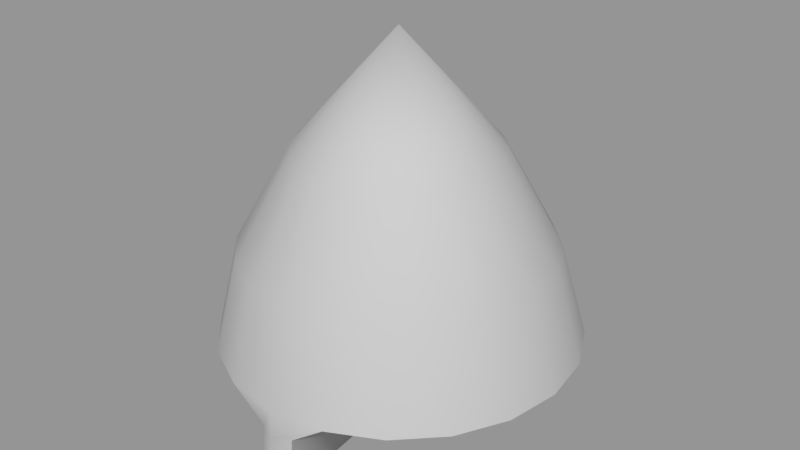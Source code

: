# Source: BaseHat.blend  (saved by Blender 2.79.0; exported with 4.5.12 LTS)
import bpy
from mathutils import Matrix  # noqa: F401  (used for matrix-valued properties, if any)

bpy.ops.wm.read_factory_settings(use_empty=True)
scene = bpy.context.scene
scene.name = 'Scene'

# ---- collections
col_collection_1 = bpy.data.collections.new('Collection 1'); scene.collection.children.link(col_collection_1)

# ---- materials (node trees are filled in below, after node groups)
mat_helmet_002 = bpy.data.materials.new('Helmet.002')
mat_helmet_002.alpha_threshold = 0.0
mat_helmet_002.use_transparent_shadow = False
mat_helmet_002.diffuse_color = (0.5, 0.5, 0.5, 1.0)
mat_helmet_002.roughness = 0.5

# ---- material node trees

# ---- meshes
me_untitled_001 = bpy.data.meshes.new('Untitled.001')
me_untitled_001.from_pydata([(0.0, 0.06112, 0.0), (0.7088, -1.22, -0.2483), (0.6029, -1.219, -0.4585), (0.438, -1.219, -0.6254), (0.2303, -1.219, -0.7326), (-2.121e-08, -1.219, -0.7695), (-0.2303, -1.219, -0.7326), (-0.438, -1.219, -0.6254), (-0.6029, -1.219, -0.4585), (-0.7088, -1.22, -0.2483), (-0.7452, -1.22, -0.01518), (-0.7088, -1.22, 0.2179), (-0.6029, -1.22, 0.4282), (-0.438, -1.22, 0.5951), (-0.2303, -1.22, 0.7022), (-6.18e-08, -1.22, 0.739), (0.2303, -1.22, 0.7022), (0.438, -1.22, 0.5951), (0.6029, -1.22, 0.4282), (0.7088, -1.22, 0.2179), (0.7452, -1.22, -0.01518), (0.6132, -0.8193, -0.1992), (0.3968, -0.4108, -0.1289), (0.6448, -0.8193, -9.313e-08), (0.4172, -0.4108, -5.96e-08), (0.5216, -0.8193, -0.379), (0.3375, -0.4108, -0.2452), (0.379, -0.8193, -0.5216), (0.2452, -0.4108, -0.3375), (0.1992, -0.8193, -0.6132), (0.1289, -0.4108, -0.3968), (-3.142e-08, -0.8193, -0.6448), (-3.67e-08, -0.4108, -0.4172), (-0.1992, -0.8193, -0.6132), (-0.1289, -0.4108, -0.3968), (-0.379, -0.8193, -0.5216), (-0.2452, -0.4108, -0.3375), (-0.5216, -0.8193, -0.379), (-0.3375, -0.4108, -0.2452), (-0.6132, -0.8193, -0.1992), (-0.3968, -0.4108, -0.1289), (-0.6448, -0.8193, -5.96e-08), (-0.4172, -0.4108, -5.96e-08), (-0.6132, -0.8193, 0.1992), (-0.3968, -0.4108, 0.1289), (-0.5216, -0.8193, 0.379), (-0.3375, -0.4108, 0.2452), (-0.379, -0.8193, 0.5216), (-0.2452, -0.4108, 0.3375), (-0.1992, -0.8193, 0.6132), (-0.1289, -0.4108, 0.3968), (-5.908e-08, -0.8193, 0.6448), (-4.913e-08, -0.4108, 0.4172), (0.1992, -0.8193, 0.6132), (0.1289, -0.4108, 0.3968), (0.379, -0.8193, 0.5216), (0.2452, -0.4108, 0.3375), (0.5216, -0.8193, 0.379), (0.3375, -0.4108, 0.2452), (0.6132, -0.8193, 0.1992), (0.3968, -0.4108, 0.1289), (-5.96e-08, -1.22, -8.941e-08), (-7.623e-08, -1.339, 0.739), (-6.978e-08, -1.339, -8.941e-08), (0.07243, -1.339, 0.7029), (-0.07243, -1.339, 0.7029), (-7.623e-08, -1.561, 0.7557), (-6.978e-08, -1.561, -8.941e-08), (0.07243, -1.561, 0.7196), (-0.07243, -1.561, 0.7196)], [], [(61, 18, 17), (21, 22, 24, 23), (22, 21, 25, 26), (23, 24, 60, 59), (26, 25, 27, 28), (28, 27, 29, 30), (30, 29, 31, 32), (32, 31, 33, 34), (34, 33, 35, 36), (36, 35, 37, 38), (38, 37, 39, 40), (40, 39, 41, 42), (42, 41, 43, 44), (44, 43, 45, 46), (46, 45, 47, 48), (48, 47, 49, 50), (50, 49, 51, 52), (52, 51, 53, 54), (54, 53, 55, 56), (56, 55, 57, 58), (58, 57, 59, 60), (1, 21, 23, 20), (21, 1, 2, 25), (25, 2, 3, 27), (27, 3, 4, 29), (29, 4, 5, 31), (31, 5, 6, 33), (33, 6, 7, 35), (35, 7, 8, 37), (37, 8, 9, 39), (39, 9, 10, 41), (41, 10, 11, 43), (43, 11, 12, 45), (45, 12, 13, 47), (47, 13, 14, 49), (49, 14, 15, 51), (51, 15, 16, 53), (53, 16, 17, 55), (55, 17, 18, 57), (57, 18, 19, 59), (59, 19, 20, 23), (22, 26, 0), (26, 28, 0), (28, 30, 0), (30, 32, 0), (32, 34, 0), (34, 36, 0), (36, 38, 0), (38, 40, 0), (40, 42, 0), (42, 44, 0), (44, 46, 0), (46, 48, 0), (48, 50, 0), (50, 52, 0), (52, 54, 0), (54, 56, 0), (56, 58, 0), (58, 60, 0), (60, 24, 0), (24, 22, 0), (16, 61, 17), (66, 67, 68), (6, 61, 7), (69, 67, 66), (5, 61, 6), (13, 61, 14), (4, 61, 5), (12, 61, 13), (3, 61, 4), (11, 61, 12), (2, 61, 3), (10, 61, 11), (1, 61, 2), (9, 61, 10), (1, 20, 61), (8, 61, 9), (61, 20, 19), (7, 61, 8), (61, 19, 18), (61, 16, 64, 63), (16, 15, 62, 64), (14, 61, 63, 65), (15, 14, 65, 62), (63, 64, 68, 67), (64, 62, 66, 68), (65, 63, 67, 69), (62, 65, 69, 66)])
me_untitled_001.polygons.foreach_set('use_smooth', [True] * 88)
_k = set([(1, 2), (1, 20), (2, 3), (3, 4), (4, 5), (5, 6), (6, 7), (7, 8), (8, 9), (9, 10), (10, 11), (11, 12), (12, 13), (13, 14), (14, 65), (16, 17), (16, 64), (17, 18), (18, 19), (19, 20), (64, 68), (65, 69), (66, 68), (66, 69), (67, 68), (67, 69)])
me_untitled_001.attributes.new('sharp_edge', 'BOOLEAN', 'EDGE').data.foreach_set('value', [ (min(e.vertices), max(e.vertices)) in _k for e in me_untitled_001.edges])
_uv = me_untitled_001.uv_layers.new(name='map1')
_uv.uv.foreach_set('vector', [0.7598, 0.1814, 0.62, 0.1378, 0.6382, 0.1015, 0.8148, 0.6772, 0.6881, 0.7504, 0.6672, 0.7164, 0.7793, 0.6233, 0.6881, 0.7504, 0.8148, 0.6772, 0.8408, 0.7362, 0.7026, 0.788, 0.7793, 0.6233, 0.6672, 0.7164, 0.6407, 0.687, 0.7351, 0.5763, 0.7026, 0.788, 0.8408, 0.7362, 0.8571, 0.7987, 0.7104, 0.8281, 0.7104, 0.8281, 0.8571, 0.7987, 0.864, 0.8631, 0.7108, 0.8695, 0.7108, 0.8695, 0.864, 0.8631, 0.8625, 0.928, 0.7035, 0.9109, 0.2974, 0.9104, 0.1379, 0.9301, 0.1355, 0.8645, 0.2895, 0.8697, 0.2895, 0.8697, 0.1355, 0.8645, 0.1419, 0.7996, 0.2893, 0.8287, 0.2893, 0.8287, 0.1419, 0.7996, 0.1579, 0.7367, 0.2966, 0.7888, 0.2966, 0.7888, 0.1579, 0.7367, 0.1839, 0.6773, 0.3108, 0.7513, 0.3108, 0.7513, 0.1839, 0.6773, 0.2195, 0.6232, 0.3314, 0.7172, 0.3314, 0.7172, 0.2195, 0.6232, 0.2638, 0.5761, 0.3576, 0.6878, 0.3576, 0.6878, 0.2638, 0.5761, 0.3158, 0.5376, 0.3886, 0.6638, 0.3886, 0.6638, 0.3158, 0.5376, 0.3739, 0.5092, 0.4233, 0.6461, 0.4233, 0.6461, 0.3739, 0.5092, 0.4359, 0.4921, 0.4605, 0.6353, 0.4605, 0.6353, 0.4359, 0.4921, 0.4998, 0.4872, 0.499, 0.6316, 0.499, 0.6316, 0.4998, 0.4872, 0.5636, 0.4922, 0.5375, 0.6351, 0.5375, 0.6351, 0.5636, 0.4922, 0.6255, 0.5094, 0.5748, 0.6457, 0.5748, 0.6457, 0.6255, 0.5094, 0.6833, 0.5379, 0.6096, 0.6632, 0.6096, 0.6632, 0.6833, 0.5379, 0.7351, 0.5763, 0.6407, 0.687, 0.9305, 0.6161, 0.8148, 0.6772, 0.7793, 0.6233, 0.8829, 0.5446, 0.8148, 0.6772, 0.9305, 0.6161, 0.9653, 0.6927, 0.8408, 0.7362, 0.8408, 0.7362, 0.9653, 0.6927, 0.9873, 0.7716, 0.8571, 0.7987, 0.8571, 0.7987, 0.9873, 0.7716, 0.9981, 0.8502, 0.864, 0.8631, 0.864, 0.8631, 0.9981, 0.8502, 1.0, 0.9266, 0.8625, 0.928, 0.1379, 0.9301, 0.0, 0.9287, 0.001395, 0.8521, 0.1355, 0.8645, 0.1355, 0.8645, 0.001395, 0.8521, 0.01167, 0.7729, 0.1419, 0.7996, 0.1419, 0.7996, 0.01167, 0.7729, 0.03356, 0.6933, 0.1579, 0.7367, 0.1579, 0.7367, 0.03356, 0.6933, 0.06836, 0.6161, 0.1839, 0.6773, 0.1839, 0.6773, 0.06836, 0.6161, 0.1163, 0.5441, 0.2195, 0.6232, 0.2195, 0.6232, 0.1163, 0.5441, 0.1766, 0.4805, 0.2638, 0.5761, 0.2638, 0.5761, 0.1766, 0.4805, 0.2478, 0.4278, 0.3158, 0.5376, 0.3158, 0.5376, 0.2478, 0.4278, 0.3278, 0.3883, 0.3739, 0.5092, 0.3739, 0.5092, 0.3278, 0.3883, 0.4143, 0.3634, 0.4359, 0.4921, 0.4359, 0.4921, 0.4143, 0.3634, 0.5003, 0.356, 0.4998, 0.4872, 0.4998, 0.4872, 0.5003, 0.356, 0.5863, 0.3638, 0.5636, 0.4922, 0.5636, 0.4922, 0.5863, 0.3638, 0.6726, 0.3889, 0.6255, 0.5094, 0.6255, 0.5094, 0.6726, 0.3889, 0.7523, 0.4286, 0.6833, 0.5379, 0.6833, 0.5379, 0.7523, 0.4286, 0.823, 0.4812, 0.7351, 0.5763, 0.7351, 0.5763, 0.823, 0.4812, 0.8829, 0.5446, 0.7793, 0.6233, 0.6881, 0.7504, 0.7026, 0.788, 0.4998, 0.8377, 0.7026, 0.788, 0.7104, 0.8281, 0.4998, 0.8377, 0.7104, 0.8281, 0.7108, 0.8695, 0.4998, 0.8377, 0.7108, 0.8695, 0.7035, 0.9109, 0.4998, 0.8377, 0.2974, 0.9104, 0.2895, 0.8697, 0.4998, 0.8377, 0.2895, 0.8697, 0.2893, 0.8287, 0.4998, 0.8377, 0.2893, 0.8287, 0.2966, 0.7888, 0.4998, 0.8377, 0.2966, 0.7888, 0.3108, 0.7513, 0.4998, 0.8377, 0.3108, 0.7513, 0.3314, 0.7172, 0.4998, 0.8377, 0.3314, 0.7172, 0.3576, 0.6878, 0.4998, 0.8377, 0.3576, 0.6878, 0.3886, 0.6638, 0.4998, 0.8377, 0.3886, 0.6638, 0.4233, 0.6461, 0.4998, 0.8377, 0.4233, 0.6461, 0.4605, 0.6353, 0.4998, 0.8377, 0.4605, 0.6353, 0.499, 0.6316, 0.4998, 0.8377, 0.499, 0.6316, 0.5375, 0.6351, 0.4998, 0.8377, 0.5375, 0.6351, 0.5748, 0.6457, 0.4998, 0.8377, 0.5748, 0.6457, 0.6096, 0.6632, 0.4998, 0.8377, 0.6096, 0.6632, 0.6407, 0.687, 0.4998, 0.8377, 0.6407, 0.687, 0.6672, 0.7164, 0.4998, 0.8377, 0.6672, 0.7164, 0.6881, 0.7504, 0.4998, 0.8377, 0.6657, 0.07131, 0.7598, 0.1814, 0.6382, 0.1015, 0.7598, 0.02708, 0.7598, 0.1269, 0.7433, 0.03452, 0.7995, 0.3307, 0.7598, 0.1814, 0.8363, 0.3146, 0.7764, 0.03452, 0.7598, 0.1269, 0.7598, 0.02708, 0.7598, 0.3362, 0.7598, 0.1814, 0.7995, 0.3307, 0.8815, 0.1015, 0.7598, 0.1814, 0.8539, 0.07131, 0.7202, 0.3307, 0.7598, 0.1814, 0.7598, 0.3362, 0.8997, 0.1378, 0.7598, 0.1814, 0.8815, 0.1015, 0.6834, 0.3146, 0.7598, 0.1814, 0.7202, 0.3307, 0.9075, 0.1776, 0.7598, 0.1814, 0.8997, 0.1378, 0.6523, 0.289, 0.7598, 0.1814, 0.6834, 0.3146, 0.9044, 0.2179, 0.7598, 0.1814, 0.9075, 0.1776, 0.629, 0.256, 0.7598, 0.1814, 0.6523, 0.289, 0.8907, 0.256, 0.7598, 0.1814, 0.9044, 0.2179, 0.629, 0.256, 0.6153, 0.2179, 0.7598, 0.1814, 0.8674, 0.289, 0.7598, 0.1814, 0.8907, 0.256, 0.7598, 0.1814, 0.6153, 0.2179, 0.6122, 0.1776, 0.8363, 0.3146, 0.7598, 0.1814, 0.8674, 0.289, 0.7598, 0.1814, 0.6122, 0.1776, 0.62, 0.1378, 0.7598, 0.1814, 0.6657, 0.07131, 0.6972, 0.05581, 0.7598, 0.1587, 0.5863, 0.3638, 0.5003, 0.356, 0.5006, 0.3182, 0.5281, 0.319, 0.8539, 0.07131, 0.7598, 0.1814, 0.7598, 0.1587, 0.8225, 0.05581, 0.5003, 0.356, 0.4143, 0.3634, 0.473, 0.3187, 0.5006, 0.3182, 0.7598, 0.1587, 0.6972, 0.05581, 0.7433, 0.03452, 0.7598, 0.1269, 0.5281, 0.319, 0.5006, 0.3182, 0.501, 0.2461, 0.5272, 0.2471, 0.8225, 0.05581, 0.7598, 0.1587, 0.7598, 0.1269, 0.7764, 0.03452, 0.5006, 0.3182, 0.473, 0.3187, 0.4747, 0.2468, 0.501, 0.2461])
me_untitled_001.materials.append(mat_helmet_002)
me_untitled_001.use_remesh_preserve_volume = False
me_untitled_001.use_remesh_preserve_attributes = False
me_untitled_001.use_mirror_vertex_groups = False
me_untitled_001.update()
me_untitled_001.normals_split_custom_set([tuple(v) for v in zip(*[iter([2.007e-07, -0.9964, -0.08529, 0.0003226, -1.0, -0.0001872, 0.0002349, -1.0, -9.814e-05, 0.8879, 0.3611, -0.2851, 0.797, 0.5457, -0.259, 0.838, 0.5457, 1.081e-06, 0.935, 0.3546, 0.001973, 0.797, 0.5457, -0.259, 0.8879, 0.3611, -0.2851, 0.7543, 0.3686, -0.5433, 0.6779, 0.5457, -0.4925, 0.935, 0.3546, 0.001973, 0.838, 0.5457, 1.081e-06, 0.797, 0.5457, 0.2589, 0.8907, 0.3501, 0.2899, 0.6779, 0.5457, -0.4925, 0.7543, 0.3686, -0.5433, 0.5474, 0.3757, -0.7478, 0.4925, 0.5457, -0.6779, 0.4925, 0.5457, -0.6779, 0.5474, 0.3757, -0.7478, 0.2876, 0.3808, -0.8788, 0.2589, 0.5457, -0.797, 0.2589, 0.5457, -0.797, 0.2876, 0.3808, -0.8788, -8.204e-07, 0.3827, -0.9239, -2.402e-06, 0.5457, -0.838, -2.402e-06, 0.5457, -0.838, -8.204e-07, 0.3827, -0.9239, -0.2876, 0.3808, -0.8788, -0.259, 0.5457, -0.797, -0.259, 0.5457, -0.797, -0.2876, 0.3808, -0.8788, -0.5474, 0.3757, -0.7478, -0.4925, 0.5457, -0.6779, -0.4925, 0.5457, -0.6779, -0.5474, 0.3757, -0.7478, -0.7543, 0.3686, -0.5433, -0.678, 0.5457, -0.4926, -0.678, 0.5457, -0.4926, -0.7543, 0.3686, -0.5433, -0.8879, 0.3611, -0.2851, -0.797, 0.5457, -0.259, -0.797, 0.5457, -0.259, -0.8879, 0.3611, -0.2851, -0.935, 0.3546, 0.001972, -0.838, 0.5457, 2.339e-06, -0.838, 0.5457, 2.339e-06, -0.935, 0.3546, 0.001972, -0.8907, 0.3501, 0.2899, -0.797, 0.5457, 0.2589, -0.797, 0.5457, 0.2589, -0.8907, 0.3501, 0.2899, -0.7589, 0.3478, 0.5506, -0.6779, 0.5457, 0.4925, -0.6779, 0.5457, 0.4925, -0.7589, 0.3478, 0.5506, -0.5521, 0.3471, 0.7581, -0.4925, 0.5457, 0.6779, -0.4925, 0.5457, 0.6779, -0.5521, 0.3471, 0.7581, -0.2905, 0.3471, 0.8917, -0.2589, 0.5457, 0.797, -0.2589, 0.5457, 0.797, -0.2905, 0.3471, 0.8917, 1.242e-06, 0.3472, 0.9378, 2.85e-06, 0.5457, 0.838, 2.85e-06, 0.5457, 0.838, 1.242e-06, 0.3472, 0.9378, 0.2905, 0.3471, 0.8917, 0.2589, 0.5457, 0.797, 0.2589, 0.5457, 0.797, 0.2905, 0.3471, 0.8917, 0.5521, 0.3471, 0.7581, 0.4925, 0.5457, 0.6779, 0.4925, 0.5457, 0.6779, 0.5521, 0.3471, 0.7581, 0.7589, 0.3478, 0.5506, 0.6779, 0.5457, 0.4925, 0.6779, 0.5457, 0.4925, 0.7589, 0.3478, 0.5506, 0.8907, 0.3501, 0.2899, 0.797, 0.5457, 0.2589, 0.9186, 0.2565, -0.3006, 0.8879, 0.3611, -0.2851, 0.935, 0.3546, 0.001973, 0.9698, 0.244, -0.00331, 0.8879, 0.3611, -0.2851, 0.9186, 0.2565, -0.3006, 0.7781, 0.2709, -0.5668, 0.7543, 0.3686, -0.5433, 0.7543, 0.3686, -0.5433, 0.7781, 0.2709, -0.5668, 0.563, 0.2843, -0.776, 0.5474, 0.3757, -0.7478, 0.5474, 0.3757, -0.7478, 0.563, 0.2843, -0.776, 0.2955, 0.2937, -0.9091, 0.2876, 0.3808, -0.8788, 0.2876, 0.3808, -0.8788, 0.2955, 0.2937, -0.9091, -2.473e-08, 0.2972, -0.9548, -8.204e-07, 0.3827, -0.9239, -8.204e-07, 0.3827, -0.9239, -2.473e-08, 0.2972, -0.9548, -0.2955, 0.2937, -0.9091, -0.2876, 0.3808, -0.8788, -0.2876, 0.3808, -0.8788, -0.2955, 0.2937, -0.9091, -0.5631, 0.2843, -0.7759, -0.5474, 0.3757, -0.7478, -0.5474, 0.3757, -0.7478, -0.5631, 0.2843, -0.7759, -0.7781, 0.2709, -0.5668, -0.7543, 0.3686, -0.5433, -0.7543, 0.3686, -0.5433, -0.7781, 0.2709, -0.5668, -0.9186, 0.2565, -0.3006, -0.8879, 0.3611, -0.2851, -0.8879, 0.3611, -0.2851, -0.9186, 0.2565, -0.3006, -0.9698, 0.244, -0.003311, -0.935, 0.3546, 0.001972, -0.935, 0.3546, 0.001972, -0.9698, 0.244, -0.003311, -0.9257, 0.2351, 0.2963, -0.8907, 0.3501, 0.2899, -0.8907, 0.3501, 0.2899, -0.9257, 0.2351, 0.2963, -0.7899, 0.2303, 0.5683, -0.7589, 0.3478, 0.5506, -0.7589, 0.3478, 0.5506, -0.7899, 0.2303, 0.5683, -0.5753, 0.2286, 0.7854, -0.5521, 0.3471, 0.7581, -0.5521, 0.3471, 0.7581, -0.5753, 0.2286, 0.7854, -0.3007, 0.2125, 0.9297, -0.2905, 0.3471, 0.8917, -0.2905, 0.3471, 0.8917, -0.3007, 0.2125, 0.9297, 1.226e-07, 0.1634, 0.9866, 1.242e-06, 0.3472, 0.9378, 1.242e-06, 0.3472, 0.9378, 1.226e-07, 0.1634, 0.9866, 0.3007, 0.2125, 0.9297, 0.2905, 0.3471, 0.8917, 0.2905, 0.3471, 0.8917, 0.3007, 0.2125, 0.9297, 0.5753, 0.2286, 0.7854, 0.5521, 0.3471, 0.7581, 0.5521, 0.3471, 0.7581, 0.5753, 0.2286, 0.7854, 0.7899, 0.2303, 0.5683, 0.7589, 0.3478, 0.5506, 0.7589, 0.3478, 0.5506, 0.7899, 0.2303, 0.5683, 0.9258, 0.2351, 0.2959, 0.8907, 0.3501, 0.2899, 0.8907, 0.3501, 0.2899, 0.9258, 0.2351, 0.2959, 0.9698, 0.244, -0.00331, 0.935, 0.3546, 0.001973, 0.797, 0.5457, -0.259, 0.6779, 0.5457, -0.4925, -1.91e-07, 1.0, 1.173e-07, 0.6779, 0.5457, -0.4925, 0.4925, 0.5457, -0.6779, -1.91e-07, 1.0, 1.173e-07, 0.4925, 0.5457, -0.6779, 0.2589, 0.5457, -0.797, -1.91e-07, 1.0, 1.173e-07, 0.2589, 0.5457, -0.797, -2.402e-06, 0.5457, -0.838, -1.91e-07, 1.0, 1.173e-07, -2.402e-06, 0.5457, -0.838, -0.259, 0.5457, -0.797, -1.91e-07, 1.0, 1.173e-07, -0.259, 0.5457, -0.797, -0.4925, 0.5457, -0.6779, -1.91e-07, 1.0, 1.173e-07, -0.4925, 0.5457, -0.6779, -0.678, 0.5457, -0.4926, -1.91e-07, 1.0, 1.173e-07, -0.678, 0.5457, -0.4926, -0.797, 0.5457, -0.259, -1.91e-07, 1.0, 1.173e-07, -0.797, 0.5457, -0.259, -0.838, 0.5457, 2.339e-06, -1.91e-07, 1.0, 1.173e-07, -0.838, 0.5457, 2.339e-06, -0.797, 0.5457, 0.2589, -1.91e-07, 1.0, 1.173e-07, -0.797, 0.5457, 0.2589, -0.6779, 0.5457, 0.4925, -1.91e-07, 1.0, 1.173e-07, -0.6779, 0.5457, 0.4925, -0.4925, 0.5457, 0.6779, -1.91e-07, 1.0, 1.173e-07, -0.4925, 0.5457, 0.6779, -0.2589, 0.5457, 0.797, -1.91e-07, 1.0, 1.173e-07, -0.2589, 0.5457, 0.797, 2.85e-06, 0.5457, 0.838, -1.91e-07, 1.0, 1.173e-07, 2.85e-06, 0.5457, 0.838, 0.2589, 0.5457, 0.797, -1.91e-07, 1.0, 1.173e-07, 0.2589, 0.5457, 0.797, 0.4925, 0.5457, 0.6779, -1.91e-07, 1.0, 1.173e-07, 0.4925, 0.5457, 0.6779, 0.6779, 0.5457, 0.4925, -1.91e-07, 1.0, 1.173e-07, 0.6779, 0.5457, 0.4925, 0.797, 0.5457, 0.2589, -1.91e-07, 1.0, 1.173e-07, 0.797, 0.5457, 0.2589, 0.838, 0.5457, 1.081e-06, -1.91e-07, 1.0, 1.173e-07, 0.838, 0.5457, 1.081e-06, 0.797, 0.5457, -0.259, -1.91e-07, 1.0, 1.173e-07, 0.4941, -0.8628, -0.1065, 2.007e-07, -0.9964, -0.08529, 0.0002349, -1.0, -9.814e-05, 0.0, -1.0, 8.824e-08, 0.0, -1.0, 8.824e-08, 0.0, -1.0, 0.0, -0.0001184, -1.0, -0.0007804, 2.007e-07, -0.9964, -0.08529, -0.0002272, -1.0, -0.0007271, 0.0, -1.0, 1.765e-07, 0.0, -1.0, 8.824e-08, 0.0, -1.0, 8.824e-08, 5.153e-12, -1.0, -0.0007989, 2.007e-07, -0.9964, -0.08529, -0.0001184, -1.0, -0.0007804, -0.0002349, -1.0, -9.796e-05, 2.007e-07, -0.9964, -0.08529, -0.4941, -0.8628, -0.1065, 0.0001184, -1.0, -0.0007803, 2.007e-07, -0.9964, -0.08529, 5.153e-12, -1.0, -0.0007989, -0.0003223, -1.0, -0.0001865, 2.007e-07, -0.9964, -0.08529, -0.0002349, -1.0, -9.796e-05, 0.0002272, -1.0, -0.0007273, 2.007e-07, -0.9964, -0.08529, 0.0001184, -1.0, -0.0007803, -0.0003765, -1.0, -0.0002969, 2.007e-07, -0.9964, -0.08529, -0.0003223, -1.0, -0.0001865, 0.0003138, -1.0, -0.0006448, 2.007e-07, -0.9964, -0.08529, 0.0002272, -1.0, -0.0007273, -0.0003933, -1.0, -0.0004179, 2.007e-07, -0.9964, -0.08529, -0.0003765, -1.0, -0.0002969, 0.0003713, -1.0, -0.0005383, 2.007e-07, -0.9964, -0.08529, 0.0003138, -1.0, -0.0006448, -0.0003713, -1.0, -0.000538, 2.007e-07, -0.9964, -0.08529, -0.0003933, -1.0, -0.0004179, 0.0003713, -1.0, -0.0005383, 0.0003933, -1.0, -0.0004174, 2.007e-07, -0.9964, -0.08529, -0.0003138, -1.0, -0.0006445, 2.007e-07, -0.9964, -0.08529, -0.0003713, -1.0, -0.000538, 2.007e-07, -0.9964, -0.08529, 0.0003933, -1.0, -0.0004174, 0.0003768, -1.0, -0.0002966, -0.0002272, -1.0, -0.0007271, 2.007e-07, -0.9964, -0.08529, -0.0003138, -1.0, -0.0006445, 2.007e-07, -0.9964, -0.08529, 0.0003768, -1.0, -0.0002966, 0.0003226, -1.0, -0.0001872, 2.007e-07, -0.9964, -0.08529, 0.4941, -0.8628, -0.1065, 0.9649, -0.2243, -0.1364, 1.43e-08, -0.8542, -0.5199, 0.3007, 0.2125, 0.9297, 1.226e-07, 0.1634, 0.9866, -2.022e-07, -0.04609, 0.9989, 0.3174, -0.06777, 0.9459, -0.4941, -0.8628, -0.1065, 2.007e-07, -0.9964, -0.08529, 1.43e-08, -0.8542, -0.5199, -0.9649, -0.2243, -0.1364, 1.226e-07, 0.1634, 0.9866, -0.3007, 0.2125, 0.9297, -0.3174, -0.06777, 0.9459, -2.022e-07, -0.04609, 0.9989, 1.43e-08, -0.8542, -0.5199, 0.9649, -0.2243, -0.1364, 0.9948, -0.003822, -0.1013, 0.0, -0.03769, -0.9993, 0.3174, -0.06777, 0.9459, -2.022e-07, -0.04609, 0.9989, -7.146e-07, 0.07522, 0.9972, 0.4456, 0.06734, 0.8927, -0.9649, -0.2243, -0.1364, 1.43e-08, -0.8542, -0.5199, 0.0, -0.03769, -0.9993, -0.9948, -0.003822, -0.1013, -2.022e-07, -0.04609, 0.9989, -0.3174, -0.06777, 0.9459, -0.4456, 0.06734, 0.8927, -7.146e-07, 0.07522, 0.9972])] * 3)])

# ---- objects
ob_helmet = bpy.data.objects.new('helmet', me_untitled_001)

# ---- transforms, parenting, visibility, modifiers, constraints
ob_helmet.location = (0.0, 0.0, 1.711)
ob_helmet.rotation_euler = (1.571, 0.0, 0.0)
ob_helmet.color = (0.8, 0.8, 0.8, 1.0)
ob_helmet.lineart.crease_threshold = 0.0
_vg = ob_helmet.vertex_groups.new(name='Torso')
_vg.add([0, 1, 2, 3, 4, 5, 6, 7, 8, 9, 10, 11, 12, 13, 14, 15, 16, 17, 18, 19, 20, 21, 22, 23, 24, 25, 26, 27, 28, 29, 30, 31, 32, 33, 34, 35, 36, 37, 38, 39, 40, 41, 42, 43, 44, 45, 46, 47, 48, 49, 50, 51, 52, 53, 54, 55, 56, 57, 58, 59, 60, 61, 62, 63, 64, 65, 66, 67, 68, 69], 1.0, 'REPLACE')
_m = ob_helmet.modifiers.new('Armature', 'ARMATURE')

# ---- collection membership
col_collection_1.objects.link(ob_helmet)

# ---- scene / render settings (as saved in the file)
scene.frame_start = 1; scene.frame_end = 250; scene.frame_set(1)
scene.render.engine = 'BLENDER_EEVEE_NEXT'
scene.render.resolution_percentage = 50
scene.render.dither_intensity = 0.0
scene.cycles.use_denoising = False
scene.cycles.samples = 128
scene.cycles.sampling_pattern = 'TABULATED_SOBOL'
scene.cycles.use_adaptive_sampling = False
scene.cycles.use_light_tree = False
scene.cycles.blur_glossy = 0.0
scene.cycles.sample_clamp_indirect = 0.0
scene.view_settings.view_transform = 'Standard'
bpy.context.view_layer.update()

# ---- added for rendering (the .blend has no active camera and no usable light): camera, sun + grey world if the file has none
cam_auto = bpy.data.cameras.new('AutoCamera')
cam_auto.lens = 50.0
cam_auto.sensor_width = 36.0
cam_auto.clip_end = 1000.0
ob_auto_camera = bpy.data.objects.new('AutoCamera', cam_auto)
scene.collection.objects.link(ob_auto_camera)
ob_auto_camera.location = (2.47915, -2.96812, 2.94461)
ob_auto_camera.rotation_euler = (1.09748, -7.21219e-08, 0.694738)
scene.camera = ob_auto_camera
light_auto_sun = bpy.data.lights.new('AutoSun', 'SUN')
light_auto_sun.energy = 3.0
light_auto_sun.angle = 0.0523599
ob_auto_sun = bpy.data.objects.new('AutoSun', light_auto_sun)
scene.collection.objects.link(ob_auto_sun)
ob_auto_sun.rotation_euler = (0.872665, 0.174533, 0.523599)
if scene.world is None:
    world_auto = bpy.data.worlds.new('AutoWorld')
    world_auto.color = (0.3, 0.3, 0.3)
    scene.world = world_auto
bpy.context.view_layer.update()
